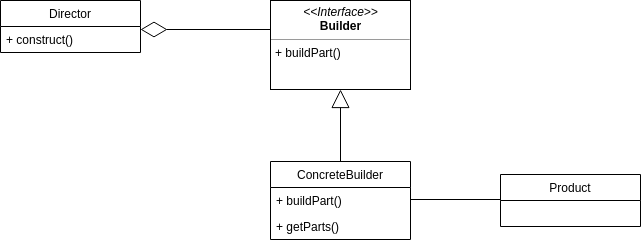

The diagram above was exported from draw.io. Its source (the exported page's mxGraphModel, read from the mxfile embedded in the PNG):
<mxGraphModel dx="868" dy="506" grid="1" gridSize="10" guides="1" tooltips="1" connect="1" arrows="1" fold="1" page="1" pageScale="1" pageWidth="850" pageHeight="1100" math="0" shadow="0">
  <root>
    <mxCell id="0" />
    <mxCell id="1" parent="0" />
    <mxCell id="UrRQAErRANpQJ-0Ya5je-1" value="Product" style="swimlane;fontStyle=0;childLayout=stackLayout;horizontal=1;startSize=26;fillColor=none;horizontalStack=0;resizeParent=1;resizeParentMax=0;resizeLast=0;collapsible=1;marginBottom=0;" parent="1" vertex="1">
      <mxGeometry x="600" y="215" width="140" height="52" as="geometry" />
    </mxCell>
    <mxCell id="UrRQAErRANpQJ-0Ya5je-5" value="Director" style="swimlane;fontStyle=0;childLayout=stackLayout;horizontal=1;startSize=26;fillColor=none;horizontalStack=0;resizeParent=1;resizeParentMax=0;resizeLast=0;collapsible=1;marginBottom=0;" parent="1" vertex="1">
      <mxGeometry x="100" y="41" width="140" height="52" as="geometry" />
    </mxCell>
    <mxCell id="UrRQAErRANpQJ-0Ya5je-6" value="+ construct()" style="text;strokeColor=none;fillColor=none;align=left;verticalAlign=top;spacingLeft=4;spacingRight=4;overflow=hidden;rotatable=0;points=[[0,0.5],[1,0.5]];portConstraint=eastwest;" parent="UrRQAErRANpQJ-0Ya5je-5" vertex="1">
      <mxGeometry y="26" width="140" height="26" as="geometry" />
    </mxCell>
    <mxCell id="UrRQAErRANpQJ-0Ya5je-9" value="ConcreteBuilder" style="swimlane;fontStyle=0;childLayout=stackLayout;horizontal=1;startSize=26;fillColor=none;horizontalStack=0;resizeParent=1;resizeParentMax=0;resizeLast=0;collapsible=1;marginBottom=0;" parent="1" vertex="1">
      <mxGeometry x="370" y="202" width="140" height="78" as="geometry" />
    </mxCell>
    <mxCell id="UrRQAErRANpQJ-0Ya5je-10" value="+ buildPart()" style="text;strokeColor=none;fillColor=none;align=left;verticalAlign=top;spacingLeft=4;spacingRight=4;overflow=hidden;rotatable=0;points=[[0,0.5],[1,0.5]];portConstraint=eastwest;" parent="UrRQAErRANpQJ-0Ya5je-9" vertex="1">
      <mxGeometry y="26" width="140" height="26" as="geometry" />
    </mxCell>
    <mxCell id="UrRQAErRANpQJ-0Ya5je-11" value="+ getParts()" style="text;strokeColor=none;fillColor=none;align=left;verticalAlign=top;spacingLeft=4;spacingRight=4;overflow=hidden;rotatable=0;points=[[0,0.5],[1,0.5]];portConstraint=eastwest;" parent="UrRQAErRANpQJ-0Ya5je-9" vertex="1">
      <mxGeometry y="52" width="140" height="26" as="geometry" />
    </mxCell>
    <mxCell id="UrRQAErRANpQJ-0Ya5je-13" value="&lt;p style=&quot;margin: 0px ; margin-top: 4px ; text-align: center&quot;&gt;&lt;i&gt;&amp;lt;&amp;lt;Interface&amp;gt;&amp;gt;&lt;/i&gt;&lt;br&gt;&lt;b&gt;Builder&lt;/b&gt;&lt;/p&gt;&lt;hr size=&quot;1&quot;&gt;&lt;p style=&quot;margin: 0px ; margin-left: 4px&quot;&gt;+ buildPart()&lt;br&gt;&lt;br&gt;&lt;/p&gt;" style="verticalAlign=top;align=left;overflow=fill;fontSize=12;fontFamily=Helvetica;html=1;" parent="1" vertex="1">
      <mxGeometry x="370" y="41" width="140" height="89" as="geometry" />
    </mxCell>
    <mxCell id="UrRQAErRANpQJ-0Ya5je-15" value="" style="endArrow=diamondThin;endFill=0;endSize=24;html=1;" parent="1" edge="1">
      <mxGeometry width="160" relative="1" as="geometry">
        <mxPoint x="370" y="70" as="sourcePoint" />
        <mxPoint x="240" y="70" as="targetPoint" />
      </mxGeometry>
    </mxCell>
    <mxCell id="UrRQAErRANpQJ-0Ya5je-18" value="" style="endArrow=block;endSize=16;endFill=0;html=1;entryX=0.5;entryY=1;entryDx=0;entryDy=0;" parent="1" target="UrRQAErRANpQJ-0Ya5je-13" edge="1">
      <mxGeometry x="-0.3889" y="250" width="160" relative="1" as="geometry">
        <mxPoint x="440" y="202" as="sourcePoint" />
        <mxPoint x="480" y="165.5" as="targetPoint" />
        <mxPoint as="offset" />
      </mxGeometry>
    </mxCell>
    <mxCell id="UrRQAErRANpQJ-0Ya5je-19" value="" style="endArrow=none;html=1;edgeStyle=orthogonalEdgeStyle;" parent="1" edge="1">
      <mxGeometry relative="1" as="geometry">
        <mxPoint x="510" y="240" as="sourcePoint" />
        <mxPoint x="600" y="240" as="targetPoint" />
      </mxGeometry>
    </mxCell>
    <mxCell id="UrRQAErRANpQJ-0Ya5je-20" value="" style="resizable=0;html=1;align=left;verticalAlign=bottom;labelBackgroundColor=#ffffff;fontSize=10;" parent="UrRQAErRANpQJ-0Ya5je-19" connectable="0" vertex="1">
      <mxGeometry x="-1" relative="1" as="geometry" />
    </mxCell>
    <mxCell id="UrRQAErRANpQJ-0Ya5je-21" value="" style="resizable=0;html=1;align=right;verticalAlign=bottom;labelBackgroundColor=#ffffff;fontSize=10;" parent="UrRQAErRANpQJ-0Ya5je-19" connectable="0" vertex="1">
      <mxGeometry x="1" relative="1" as="geometry">
        <mxPoint x="180" y="50" as="offset" />
      </mxGeometry>
    </mxCell>
  </root>
</mxGraphModel>